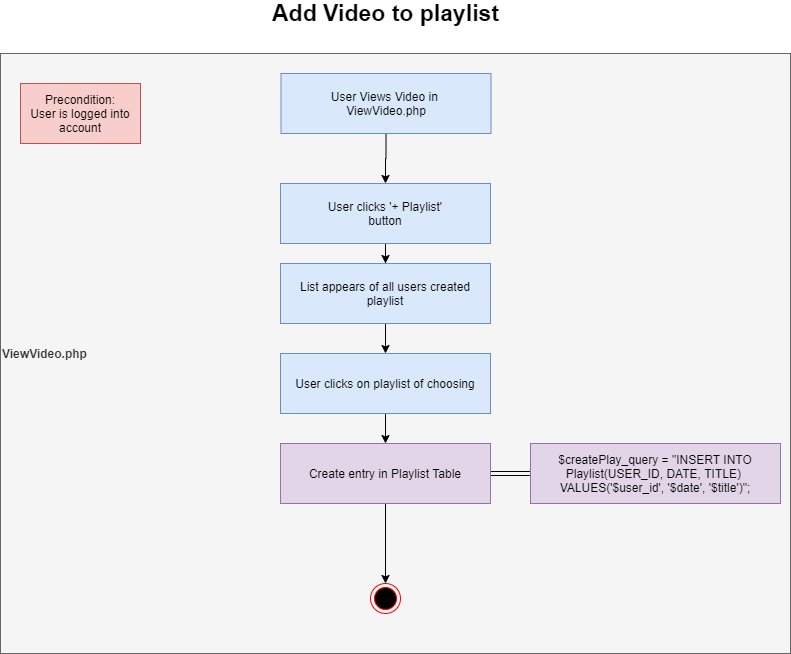

The diagram above was exported from draw.io. Its source (the exported page's mxGraphModel, read from the mxfile embedded in the PNG):
<mxGraphModel dx="1422" dy="713" grid="1" gridSize="10" guides="1" tooltips="1" connect="1" arrows="1" fold="1" page="1" pageScale="1" pageWidth="850" pageHeight="1100" math="0" shadow="0">
  <root>
    <mxCell id="0" />
    <mxCell id="1" parent="0" />
    <mxCell id="Q1sv1G4BCRVcALGoTzSg-16" value="&lt;b&gt;ViewVideo.php&lt;/b&gt;" style="rounded=0;whiteSpace=wrap;html=1;align=left;fillColor=#f5f5f5;strokeColor=#666666;fontColor=#333333;" vertex="1" parent="1">
      <mxGeometry x="50" y="80" width="790" height="600" as="geometry" />
    </mxCell>
    <mxCell id="Q1sv1G4BCRVcALGoTzSg-17" value="&lt;span style=&quot;font-size: 23px&quot;&gt;&lt;b&gt;Add Video to playlist&lt;/b&gt;&lt;/span&gt;" style="text;html=1;strokeColor=none;fillColor=none;align=center;verticalAlign=middle;whiteSpace=wrap;rounded=0;" vertex="1" parent="1">
      <mxGeometry x="133" y="30" width="605" height="20" as="geometry" />
    </mxCell>
    <mxCell id="Q1sv1G4BCRVcALGoTzSg-18" value="" style="edgeStyle=orthogonalEdgeStyle;rounded=0;orthogonalLoop=1;jettySize=auto;html=1;" edge="1" parent="1" source="Q1sv1G4BCRVcALGoTzSg-19" target="Q1sv1G4BCRVcALGoTzSg-21">
      <mxGeometry relative="1" as="geometry" />
    </mxCell>
    <mxCell id="Q1sv1G4BCRVcALGoTzSg-19" value="User Views Video in&amp;nbsp;&lt;br&gt;ViewVideo.php" style="rounded=0;whiteSpace=wrap;html=1;fillColor=#dae8fc;strokeColor=#6c8ebf;" vertex="1" parent="1">
      <mxGeometry x="330.5" y="100" width="210" height="60" as="geometry" />
    </mxCell>
    <mxCell id="Q1sv1G4BCRVcALGoTzSg-20" value="" style="edgeStyle=orthogonalEdgeStyle;rounded=0;orthogonalLoop=1;jettySize=auto;html=1;" edge="1" parent="1" source="Q1sv1G4BCRVcALGoTzSg-21" target="Q1sv1G4BCRVcALGoTzSg-23">
      <mxGeometry relative="1" as="geometry" />
    </mxCell>
    <mxCell id="Q1sv1G4BCRVcALGoTzSg-21" value="User clicks '+ Playlist'&lt;br&gt;button" style="rounded=0;whiteSpace=wrap;html=1;fillColor=#dae8fc;strokeColor=#6c8ebf;" vertex="1" parent="1">
      <mxGeometry x="330" y="210" width="210" height="60" as="geometry" />
    </mxCell>
    <mxCell id="Q1sv1G4BCRVcALGoTzSg-22" value="" style="edgeStyle=orthogonalEdgeStyle;rounded=0;orthogonalLoop=1;jettySize=auto;html=1;entryX=0.5;entryY=0;entryDx=0;entryDy=0;" edge="1" parent="1" source="Q1sv1G4BCRVcALGoTzSg-23" target="Q1sv1G4BCRVcALGoTzSg-30">
      <mxGeometry relative="1" as="geometry" />
    </mxCell>
    <mxCell id="Q1sv1G4BCRVcALGoTzSg-23" value="List appears of all users created playlist" style="rounded=0;whiteSpace=wrap;html=1;fillColor=#dae8fc;strokeColor=#6c8ebf;" vertex="1" parent="1">
      <mxGeometry x="330" y="290" width="210" height="60" as="geometry" />
    </mxCell>
    <mxCell id="Q1sv1G4BCRVcALGoTzSg-24" value="" style="edgeStyle=orthogonalEdgeStyle;rounded=0;orthogonalLoop=1;jettySize=auto;html=1;shape=link;" edge="1" parent="1" source="Q1sv1G4BCRVcALGoTzSg-26" target="Q1sv1G4BCRVcALGoTzSg-27">
      <mxGeometry relative="1" as="geometry" />
    </mxCell>
    <mxCell id="Q1sv1G4BCRVcALGoTzSg-25" value="" style="edgeStyle=orthogonalEdgeStyle;rounded=0;orthogonalLoop=1;jettySize=auto;html=1;entryX=0.5;entryY=0;entryDx=0;entryDy=0;" edge="1" parent="1" source="Q1sv1G4BCRVcALGoTzSg-26" target="Q1sv1G4BCRVcALGoTzSg-28">
      <mxGeometry relative="1" as="geometry">
        <mxPoint x="435" y="610" as="targetPoint" />
      </mxGeometry>
    </mxCell>
    <mxCell id="Q1sv1G4BCRVcALGoTzSg-26" value="Create entry in Playlist Table" style="rounded=0;whiteSpace=wrap;html=1;fillColor=#e1d5e7;strokeColor=#9673a6;" vertex="1" parent="1">
      <mxGeometry x="330" y="470" width="210" height="60" as="geometry" />
    </mxCell>
    <mxCell id="Q1sv1G4BCRVcALGoTzSg-27" value="$createPlay_query = &quot;INSERT INTO Playlist(USER_ID, DATE, TITLE)&amp;nbsp; VALUES('$user_id', '$date', '$title')&quot;;" style="rounded=0;whiteSpace=wrap;html=1;fillColor=#e1d5e7;strokeColor=#9673a6;" vertex="1" parent="1">
      <mxGeometry x="580" y="470" width="250" height="60" as="geometry" />
    </mxCell>
    <mxCell id="Q1sv1G4BCRVcALGoTzSg-28" value="" style="ellipse;html=1;shape=endState;fillColor=#000000;strokeColor=#ff0000;" vertex="1" parent="1">
      <mxGeometry x="420" y="610" width="30" height="30" as="geometry" />
    </mxCell>
    <mxCell id="Q1sv1G4BCRVcALGoTzSg-29" value="Precondition:&lt;br&gt;User is logged into&lt;br&gt;account" style="rounded=0;whiteSpace=wrap;html=1;fillColor=#f8cecc;strokeColor=#b85450;" vertex="1" parent="1">
      <mxGeometry x="70" y="110" width="120" height="60" as="geometry" />
    </mxCell>
    <mxCell id="Q1sv1G4BCRVcALGoTzSg-31" value="" style="edgeStyle=orthogonalEdgeStyle;rounded=0;orthogonalLoop=1;jettySize=auto;html=1;" edge="1" parent="1" source="Q1sv1G4BCRVcALGoTzSg-30" target="Q1sv1G4BCRVcALGoTzSg-26">
      <mxGeometry relative="1" as="geometry" />
    </mxCell>
    <mxCell id="Q1sv1G4BCRVcALGoTzSg-30" value="User clicks on playlist of choosing&lt;br&gt;" style="rounded=0;whiteSpace=wrap;html=1;fillColor=#dae8fc;strokeColor=#6c8ebf;" vertex="1" parent="1">
      <mxGeometry x="330" y="380" width="210" height="60" as="geometry" />
    </mxCell>
  </root>
</mxGraphModel>